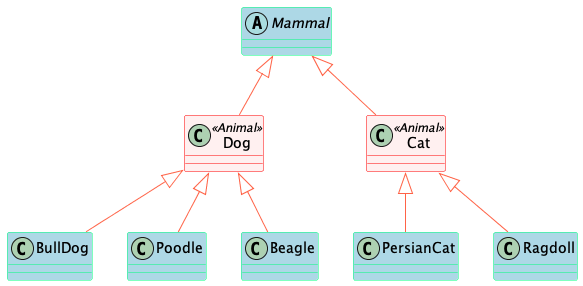

The diagram above was rendered by PlantUML. Its source (embedded in the PNG):
@startuml

skinparam class {
	BackgroundColor LightBlue
	ArrowColor Tomato
	BorderColor SpringGreen
	BackgroundColor<<Animal>> #FFF0F0
    BorderColor<<Animal>> Red
}

abstract class Mammal

Class Dog <<Animal>>
class BullDog
class Poodle
class Beagle

class Cat  <<Animal>>
class PersianCat
class Ragdoll

Mammal <|-- Cat
Mammal <|-- Dog

Dog <|-- BullDog
Dog <|-- Poodle
Dog <|-- Beagle

Cat <|-- PersianCat
Cat <|-- Ragdoll

@enduml